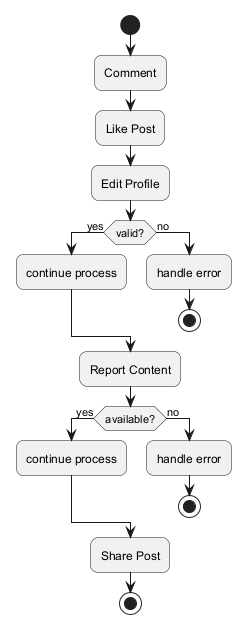

The diagram above was rendered by PlantUML. Its source (embedded in the PNG):
@startuml
skinparam backgroundColor #FFFFFF
skinparam roundCorner 15
start
:Comment;
:Like Post;
:Edit Profile;
if (valid?) then (yes)
:continue process;
else (no)
:handle error;
stop
endif
:Report Content;
if (available?) then (yes)
:continue process;
else (no)
:handle error;
stop
endif
:Share Post;
stop
@enduml